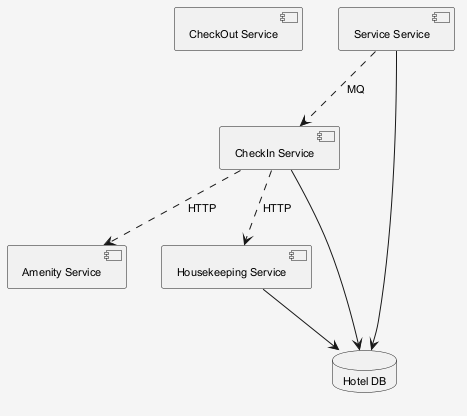

The diagram above was rendered by PlantUML. Its source (embedded in the PNG):
@startuml
skinparam shadowing false
skinparam backgroundColor #F5F5F5
skinparam defaultFontSize 11
component "CheckOut Service" as C_CheckOutService
component "Service Service" as C_ServiceService
component "CheckIn Service" as C_CheckInService
component "Amenity Service" as C_AmenityService
component "Housekeeping Service" as C_HousekeepingService
database "Hotel DB" as DB_hotel
C_ServiceService --> DB_hotel
C_CheckInService --> DB_hotel
C_HousekeepingService --> DB_hotel
C_CheckInService ..> C_HousekeepingService : HTTP
C_CheckInService ..> C_AmenityService : HTTP
C_ServiceService ..> C_CheckInService : MQ
@enduml